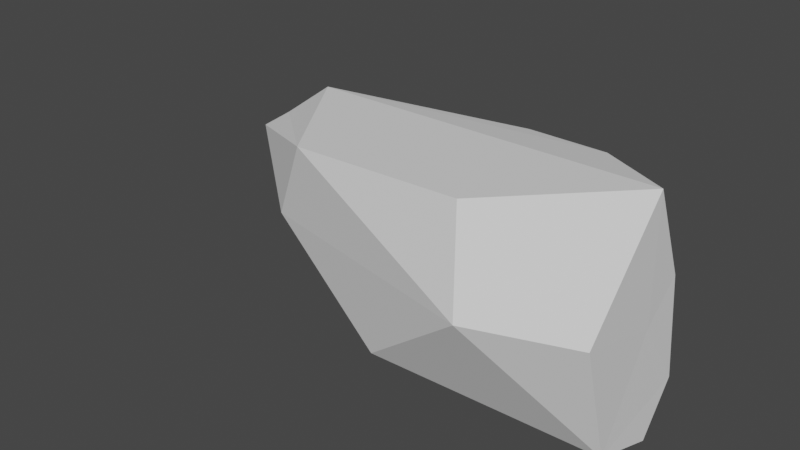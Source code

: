 # Source: Wall_Obstacle.blend  (saved by Blender 2.82.7; exported with 4.5.12 LTS)
import bpy
from mathutils import Matrix  # noqa: F401  (used for matrix-valued properties, if any)

bpy.ops.wm.read_factory_settings(use_empty=True)
scene = bpy.context.scene
scene.name = 'Scene'

# ---- collections
col_collection = bpy.data.collections.new('Collection'); scene.collection.children.link(col_collection)

# ---- world
world_world = bpy.data.worlds.new('World'); scene.world = world_world
world_world.use_nodes = True; world_world.node_tree.nodes.clear()
_N = world_world.node_tree.nodes; _L = world_world.node_tree.links
n0 = _N.new('ShaderNodeOutputWorld'); n0.name = 'World Output'; n0.location = (300, 300)
n1 = _N.new('ShaderNodeBackground'); n1.name = 'Background'; n1.location = (10, 300)
n1.inputs[0].default_value = (0.05088, 0.05088, 0.05088, 1.0)
_L.new(n1.outputs[0], n0.inputs[0])
n0.is_active_output = True
world_world.color = (0.05088, 0.05088, 0.05088)
world_world.use_sun_shadow = False
world_world.sun_shadow_jitter_overblur = 0.0

# ---- meshes
me_icosphere_002 = bpy.data.meshes.new('Icosphere.002')
me_icosphere_002.from_pydata([(-1.967, -0.5807, -0.7073), (-3.106, 0.9059, -0.8047), (0.005856, 0.4878, -0.6173), (-0.02097, 0.4259, 0.2605), (-1.757, 1.206, -0.1828), (-0.8803, -0.9971, 0.1867), (-1.268, -0.4638, 0.7922), (0.01179, -0.7636, 0.2318), (-3.249, -0.01811, 0.4919), (-3.558, 0.05442, -0.2417), (0.007899, -0.4516, -0.7862), (-0.002901, 0.05408, 0.0001296), (-0.01478, 0.06196, 1.055), (-4.094, 1.252, 0.4615), (0.01826, 0.1497, -0.9956), (-4.462, 1.031, -0.1158), (-4.498, 0.8832, -0.03977), (-4.552, 0.8501, 0.08163), (-4.494, 1.113, 0.1487), (-1.464, 1.193, 0.3301), (-1.721, 1.105, 0.6944), (-0.8196, 0.7691, 0.848), (-0.7877, 0.8796, 0.5668)], [], [(0, 1, 14, 10), (0, 9, 1), (5, 0, 10, 7), (9, 0, 5, 8), (11, 2, 3, 12), (13, 12, 21, 20), (1, 13, 4), (11, 12, 7, 10), (19, 22, 3, 2, 4), (13, 20, 19, 4), (18, 17, 8, 13), (15, 18, 13, 1), (9, 8, 17, 16), (6, 12, 13, 8), (5, 6, 8), (7, 12, 6, 5), (15, 16, 17, 18), (1, 9, 16, 15), (1, 4, 2, 14), (10, 14, 2, 11), (19, 20, 21, 22), (12, 3, 22, 21)])
_uv = me_icosphere_002.uv_layers.new(name='UVMap')
_uv.uv.foreach_set('vector', [0.3406, 0.1176, 0.3186, 0.2886, 0.4545, 0.2362, 0.4994, 0.1575, 0.3406, 0.1176, 0.25, 0.1181, 0.3186, 0.2886, 0.478, 0.04062, 0.3867, 0.1176, 0.4994, 0.1575, 0.6812, 0.1575, 0.25, 0.1181, 0.3406, 0.1176, 0.06787, 0.0399, 0.3263, 0.1575, 0.6364, 0.2362, 0.5006, 0.3149, 0.6824, 0.3149, 0.8182, 0.2362, 0.9851, 0.289, 0.8182, 0.2362, 0.8487, 0.2884, 0.885, 0.3105, 0.3186, 0.2886, 0.1069, 0.289, 0.1818, 0.3937, 0.6364, 0.2362, 0.8182, 0.2362, 0.6812, 0.1575, 0.4994, 0.1575, 0.8947, 0.367, 0.7979, 0.3149, 0.6824, 0.3149, 0.5006, 0.3149, 0.9325, 0.4318, 0.9851, 0.289, 0.885, 0.3105, 0.8947, 0.367, 0.9325, 0.4318, 0.1577, 0.2532, 0.1715, 0.2185, 0.3263, 0.1575, 0.1069, 0.289, 0.2009, 0.2435, 0.1577, 0.2532, 0.1069, 0.289, 0.3186, 0.2886, 0.25, 0.1181, 0.3263, 0.1575, 0.1715, 0.2185, 0.193, 0.2168, 0.863, 0.1575, 0.8182, 0.2362, 0.1069, 0.289, 0.3263, 0.1575, 0.06787, 0.0399, 0.0, 0.1575, 0.3263, 0.1575, 0.6812, 0.1575, 0.8182, 0.2362, 0.863, 0.1575, 0.8059, 0.05993, 0.2009, 0.2435, 0.193, 0.2168, 0.1715, 0.2185, 0.1577, 0.2532, 0.3186, 0.2886, 0.25, 0.1181, 0.193, 0.2168, 0.2009, 0.2435, 0.3186, 0.2886, 0.3513, 0.4125, 0.5006, 0.3149, 0.4545, 0.2362, 0.4994, 0.1575, 0.4545, 0.2362, 0.5006, 0.3149, 0.6364, 0.2362, 0.8947, 0.367, 0.885, 0.3105, 0.8487, 0.2884, 0.7979, 0.3149, 0.8182, 0.2362, 0.6824, 0.3149, 0.7979, 0.3149, 0.8487, 0.2884])
me_icosphere_002.use_remesh_fix_poles = True
me_icosphere_002.use_remesh_preserve_attributes = False
me_icosphere_002.use_mirror_vertex_groups = False
me_icosphere_002.update()

# ---- objects
ob_icosphere = bpy.data.objects.new('Icosphere', me_icosphere_002)

# ---- transforms, parenting, visibility, modifiers, constraints
ob_icosphere.location = (0.0, 0.0, 0.0)
ob_icosphere.lineart.crease_threshold = 0.0

# ---- collection membership
col_collection.objects.link(ob_icosphere)

# ---- scene / render settings (as saved in the file)
scene.frame_start = 1; scene.frame_end = 250; scene.frame_set(0)
scene.render.engine = 'CYCLES'
scene.render.use_persistent_data = True
scene.cycles.use_denoising = False
scene.cycles.samples = 300
scene.cycles.sampling_pattern = 'TABULATED_SOBOL'
scene.cycles.use_adaptive_sampling = False
scene.cycles.use_light_tree = False
scene.cycles.caustics_reflective = False
scene.cycles.caustics_refractive = False
scene.cycles.blur_glossy = 0.5
scene.cycles.max_bounces = 8
scene.cycles.diffuse_bounces = 2
scene.cycles.glossy_bounces = 2
scene.cycles.transmission_bounces = 8
scene.cycles.sample_clamp_direct = 10.0
scene.cycles.sample_clamp_indirect = 7.0
scene.view_settings.view_transform = 'Filmic'
bpy.context.view_layer.update()

# ---- added for rendering (the .blend has no active camera and no usable light): camera, sun
cam_auto = bpy.data.cameras.new('AutoCamera')
cam_auto.lens = 50.0
cam_auto.sensor_width = 36.0
cam_auto.clip_end = 1000.0
ob_auto_camera = bpy.data.objects.new('AutoCamera', cam_auto)
scene.collection.objects.link(ob_auto_camera)
ob_auto_camera.location = (2.81366, -5.9689, 4.09409)
ob_auto_camera.rotation_euler = (1.09748, -7.21219e-08, 0.694738)
scene.camera = ob_auto_camera
light_auto_sun = bpy.data.lights.new('AutoSun', 'SUN')
light_auto_sun.energy = 3.0
light_auto_sun.angle = 0.0523599
ob_auto_sun = bpy.data.objects.new('AutoSun', light_auto_sun)
scene.collection.objects.link(ob_auto_sun)
ob_auto_sun.rotation_euler = (0.872665, 0.174533, 0.523599)
bpy.context.view_layer.update()
